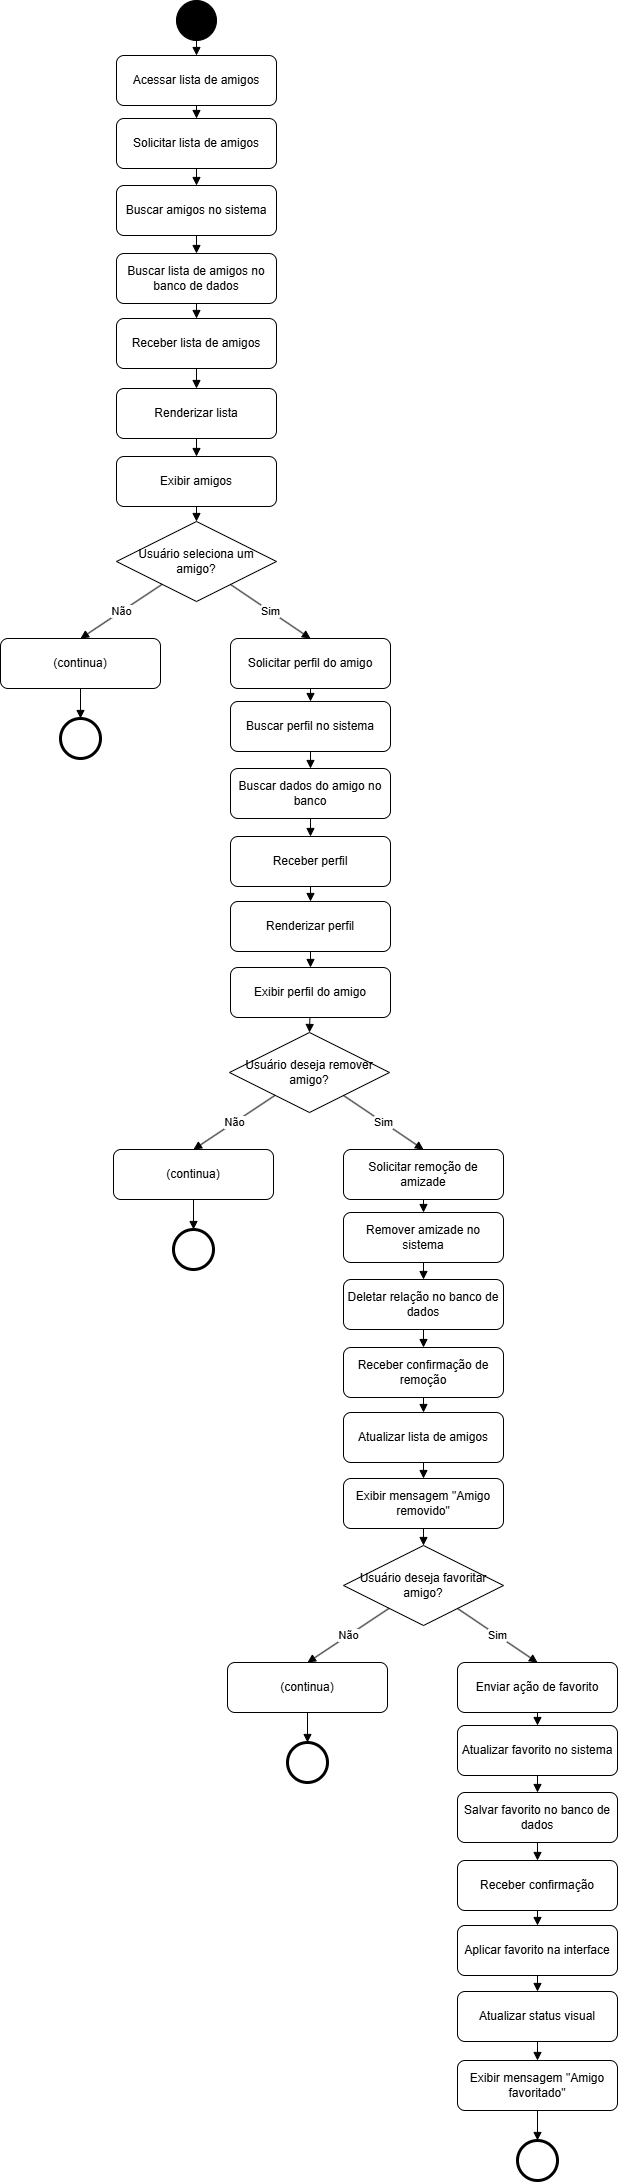

The diagram above was exported from draw.io. Its source (the exported page's mxGraphModel, read from the mxfile embedded in the PNG):
<mxGraphModel dx="1641" dy="819" grid="1" gridSize="10" guides="1" tooltips="1" connect="1" arrows="1" fold="1" page="1" pageScale="1" pageWidth="827" pageHeight="1169" math="0" shadow="0">
  <root>
    <mxCell id="0" />
    <mxCell id="1" parent="0" />
    <mxCell id="w9Q7ULu15A5Gtxqmb9kS-1" parent="1" style="ellipse;aspect=fixed;fillColor=#000000;" value="" vertex="1">
      <mxGeometry height="40" width="40" x="371" y="10" as="geometry" />
    </mxCell>
    <mxCell id="w9Q7ULu15A5Gtxqmb9kS-2" parent="1" style="rounded=1;whiteSpace=wrap;html=1;" value="   Acessar lista de amigos  " vertex="1">
      <mxGeometry height="50" width="160" x="311" y="65" as="geometry" />
    </mxCell>
    <mxCell id="w9Q7ULu15A5Gtxqmb9kS-3" edge="1" parent="1" source="w9Q7ULu15A5Gtxqmb9kS-1" style="endArrow=block;html=1;entryX=0.5;entryY=0;entryDx=0;entryDy=0;" target="w9Q7ULu15A5Gtxqmb9kS-2" value="">
      <mxGeometry relative="1" as="geometry">
        <mxPoint x="391" y="-1" as="targetPoint" />
      </mxGeometry>
    </mxCell>
    <mxCell id="w9Q7ULu15A5Gtxqmb9kS-4" edge="1" parent="1" source="w9Q7ULu15A5Gtxqmb9kS-2" style="endArrow=block;html=1;entryX=0.5;entryY=0;entryDx=0;entryDy=0;" target="w9Q7ULu15A5Gtxqmb9kS-5" value="">
      <mxGeometry relative="1" as="geometry">
        <mxPoint x="391" y="258" as="targetPoint" />
      </mxGeometry>
    </mxCell>
    <mxCell id="w9Q7ULu15A5Gtxqmb9kS-5" parent="1" style="rounded=1;whiteSpace=wrap;html=1;" value="   Solicitar lista de amigos  " vertex="1">
      <mxGeometry height="50" width="160" x="311" y="128" as="geometry" />
    </mxCell>
    <mxCell id="w9Q7ULu15A5Gtxqmb9kS-6" parent="1" style="rounded=1;whiteSpace=wrap;html=1;" value="   Buscar amigos no sistema  " vertex="1">
      <mxGeometry height="50" width="160" x="311" y="195" as="geometry" />
    </mxCell>
    <mxCell id="w9Q7ULu15A5Gtxqmb9kS-7" edge="1" parent="1" source="w9Q7ULu15A5Gtxqmb9kS-6" style="endArrow=block;html=1;entryX=0.5;entryY=0;entryDx=0;entryDy=0;" target="w9Q7ULu15A5Gtxqmb9kS-8" value="">
      <mxGeometry relative="1" as="geometry">
        <mxPoint x="391" y="458" as="targetPoint" />
      </mxGeometry>
    </mxCell>
    <mxCell id="w9Q7ULu15A5Gtxqmb9kS-8" parent="1" style="rounded=1;whiteSpace=wrap;html=1;" value="   Buscar lista de amigos no banco de dados  " vertex="1">
      <mxGeometry height="50" width="160" x="311" y="263" as="geometry" />
    </mxCell>
    <mxCell id="w9Q7ULu15A5Gtxqmb9kS-9" edge="1" parent="1" source="w9Q7ULu15A5Gtxqmb9kS-10" style="endArrow=block;html=1;entryX=0.5;entryY=0;entryDx=0;entryDy=0;exitX=0.5;exitY=1;exitDx=0;exitDy=0;" target="w9Q7ULu15A5Gtxqmb9kS-11" value="">
      <mxGeometry relative="1" as="geometry">
        <mxPoint x="391" y="318" as="sourcePoint" />
        <mxPoint x="391" y="461" as="targetPoint" />
      </mxGeometry>
    </mxCell>
    <mxCell id="w9Q7ULu15A5Gtxqmb9kS-10" parent="1" style="rounded=1;whiteSpace=wrap;html=1;" value=" Receber lista de amigos  " vertex="1">
      <mxGeometry height="50" width="160" x="311" y="328" as="geometry" />
    </mxCell>
    <mxCell id="w9Q7ULu15A5Gtxqmb9kS-11" parent="1" style="rounded=1;whiteSpace=wrap;html=1;" value="   Renderizar lista  " vertex="1">
      <mxGeometry height="50" width="160" x="311" y="398" as="geometry" />
    </mxCell>
    <mxCell id="w9Q7ULu15A5Gtxqmb9kS-12" edge="1" parent="1" source="w9Q7ULu15A5Gtxqmb9kS-11" style="endArrow=block;html=1;entryX=0.5;entryY=0;entryDx=0;entryDy=0;" target="w9Q7ULu15A5Gtxqmb9kS-13" value="">
      <mxGeometry relative="1" as="geometry">
        <mxPoint x="391" y="661" as="targetPoint" />
      </mxGeometry>
    </mxCell>
    <mxCell id="w9Q7ULu15A5Gtxqmb9kS-13" parent="1" style="rounded=1;whiteSpace=wrap;html=1;" value="      Exibir amigos  " vertex="1">
      <mxGeometry height="50" width="160" x="311" y="466" as="geometry" />
    </mxCell>
    <mxCell id="w9Q7ULu15A5Gtxqmb9kS-14" edge="1" parent="1" source="w9Q7ULu15A5Gtxqmb9kS-8" style="endArrow=block;html=1;entryX=0.5;entryY=0;entryDx=0;entryDy=0;exitX=0.5;exitY=1;exitDx=0;exitDy=0;" target="w9Q7ULu15A5Gtxqmb9kS-10" value="">
      <mxGeometry relative="1" as="geometry">
        <mxPoint x="672" y="248" as="sourcePoint" />
        <mxPoint x="551" y="258" as="targetPoint" />
      </mxGeometry>
    </mxCell>
    <mxCell id="w9Q7ULu15A5Gtxqmb9kS-15" edge="1" parent="1" source="w9Q7ULu15A5Gtxqmb9kS-5" style="endArrow=block;html=1;entryX=0.5;entryY=0;entryDx=0;entryDy=0;exitX=0.5;exitY=1;exitDx=0;exitDy=0;" target="w9Q7ULu15A5Gtxqmb9kS-6" value="">
      <mxGeometry relative="1" as="geometry">
        <mxPoint x="571" y="158" as="sourcePoint" />
        <mxPoint x="571" y="171" as="targetPoint" />
      </mxGeometry>
    </mxCell>
    <mxCell id="w9Q7ULu15A5Gtxqmb9kS-16" parent="1" style="rhombus;whiteSpace=wrap;html=1;" value="  Usuário seleciona um amigo? " vertex="1">
      <mxGeometry height="80" width="160" x="311" y="531" as="geometry" />
    </mxCell>
    <mxCell id="w9Q7ULu15A5Gtxqmb9kS-17" edge="1" parent="1" source="w9Q7ULu15A5Gtxqmb9kS-16" style="endArrow=block;html=1;entryX=0.5;entryY=0;entryDx=0;entryDy=0;" target="w9Q7ULu15A5Gtxqmb9kS-22" value="Sim">
      <mxGeometry relative="1" as="geometry">
        <mxPoint x="478" y="646" as="targetPoint" />
      </mxGeometry>
    </mxCell>
    <mxCell id="w9Q7ULu15A5Gtxqmb9kS-18" edge="1" parent="1" source="w9Q7ULu15A5Gtxqmb9kS-16" style="endArrow=block;html=1;entryX=0.5;entryY=0;entryDx=0;entryDy=0;" target="w9Q7ULu15A5Gtxqmb9kS-20" value="Não">
      <mxGeometry relative="1" as="geometry">
        <mxPoint x="285" y="648" as="targetPoint" />
      </mxGeometry>
    </mxCell>
    <mxCell id="w9Q7ULu15A5Gtxqmb9kS-19" parent="1" style="ellipse;aspect=fixed;strokeWidth=3;" value="" vertex="1">
      <mxGeometry height="40" width="40" x="255" y="728" as="geometry" />
    </mxCell>
    <mxCell id="w9Q7ULu15A5Gtxqmb9kS-20" parent="1" style="rounded=1;whiteSpace=wrap;html=1;" value="  (continua)" vertex="1">
      <mxGeometry height="50" width="160" x="195" y="648" as="geometry" />
    </mxCell>
    <mxCell id="w9Q7ULu15A5Gtxqmb9kS-21" edge="1" parent="1" source="w9Q7ULu15A5Gtxqmb9kS-20" style="endArrow=block;html=1;entryX=0.5;entryY=0;entryDx=0;entryDy=0;exitX=0.5;exitY=1;exitDx=0;exitDy=0;" target="w9Q7ULu15A5Gtxqmb9kS-19" value="">
      <mxGeometry relative="1" as="geometry">
        <mxPoint x="265" y="728" as="sourcePoint" />
        <mxPoint x="265" y="743" as="targetPoint" />
      </mxGeometry>
    </mxCell>
    <mxCell id="w9Q7ULu15A5Gtxqmb9kS-22" parent="1" style="rounded=1;whiteSpace=wrap;html=1;" value="Solicitar perfil do amigo " vertex="1">
      <mxGeometry height="50" width="160" x="425" y="648" as="geometry" />
    </mxCell>
    <mxCell id="w9Q7ULu15A5Gtxqmb9kS-23" edge="1" parent="1" source="w9Q7ULu15A5Gtxqmb9kS-22" style="endArrow=block;html=1;entryX=0.5;entryY=0;entryDx=0;entryDy=0;" target="w9Q7ULu15A5Gtxqmb9kS-24" value="">
      <mxGeometry relative="1" as="geometry">
        <mxPoint x="505" y="841" as="targetPoint" />
      </mxGeometry>
    </mxCell>
    <mxCell id="w9Q7ULu15A5Gtxqmb9kS-24" parent="1" style="rounded=1;whiteSpace=wrap;html=1;" value="    Buscar perfil no sistema  " vertex="1">
      <mxGeometry height="50" width="160" x="425" y="711" as="geometry" />
    </mxCell>
    <mxCell id="w9Q7ULu15A5Gtxqmb9kS-25" parent="1" style="rounded=1;whiteSpace=wrap;html=1;" value="   Buscar dados do amigo no banco  " vertex="1">
      <mxGeometry height="50" width="160" x="425" y="778" as="geometry" />
    </mxCell>
    <mxCell id="w9Q7ULu15A5Gtxqmb9kS-26" edge="1" parent="1" source="w9Q7ULu15A5Gtxqmb9kS-25" style="endArrow=block;html=1;entryX=0.5;entryY=0;entryDx=0;entryDy=0;" target="w9Q7ULu15A5Gtxqmb9kS-27" value="">
      <mxGeometry relative="1" as="geometry">
        <mxPoint x="505" y="1041" as="targetPoint" />
      </mxGeometry>
    </mxCell>
    <mxCell id="w9Q7ULu15A5Gtxqmb9kS-27" parent="1" style="rounded=1;whiteSpace=wrap;html=1;" value="    Receber perfil  " vertex="1">
      <mxGeometry height="50" width="160" x="425" y="846" as="geometry" />
    </mxCell>
    <mxCell id="w9Q7ULu15A5Gtxqmb9kS-28" parent="1" style="rounded=1;whiteSpace=wrap;html=1;" value=" Renderizar perfil" vertex="1">
      <mxGeometry height="50" width="160" x="425" y="911" as="geometry" />
    </mxCell>
    <mxCell id="w9Q7ULu15A5Gtxqmb9kS-29" edge="1" parent="1" source="w9Q7ULu15A5Gtxqmb9kS-27" style="endArrow=block;html=1;entryX=0.5;entryY=0;entryDx=0;entryDy=0;exitX=0.5;exitY=1;exitDx=0;exitDy=0;" target="w9Q7ULu15A5Gtxqmb9kS-28" value="">
      <mxGeometry relative="1" as="geometry">
        <mxPoint x="786" y="831" as="sourcePoint" />
        <mxPoint x="665" y="841" as="targetPoint" />
      </mxGeometry>
    </mxCell>
    <mxCell id="w9Q7ULu15A5Gtxqmb9kS-30" edge="1" parent="1" source="w9Q7ULu15A5Gtxqmb9kS-24" style="endArrow=block;html=1;entryX=0.5;entryY=0;entryDx=0;entryDy=0;exitX=0.5;exitY=1;exitDx=0;exitDy=0;" target="w9Q7ULu15A5Gtxqmb9kS-25" value="">
      <mxGeometry relative="1" as="geometry">
        <mxPoint x="679" y="751" as="sourcePoint" />
        <mxPoint x="679" y="764" as="targetPoint" />
      </mxGeometry>
    </mxCell>
    <mxCell id="w9Q7ULu15A5Gtxqmb9kS-31" edge="1" parent="1" source="w9Q7ULu15A5Gtxqmb9kS-13" style="endArrow=block;html=1;entryX=0.5;entryY=0;entryDx=0;entryDy=0;exitX=0.5;exitY=1;exitDx=0;exitDy=0;" target="w9Q7ULu15A5Gtxqmb9kS-16" value="">
      <mxGeometry relative="1" as="geometry">
        <mxPoint x="531" y="540" as="sourcePoint" />
        <mxPoint x="531" y="558" as="targetPoint" />
      </mxGeometry>
    </mxCell>
    <mxCell id="w9Q7ULu15A5Gtxqmb9kS-32" edge="1" parent="1" source="w9Q7ULu15A5Gtxqmb9kS-28" style="endArrow=block;html=1;entryX=0.5;entryY=0;entryDx=0;entryDy=0;exitX=0.5;exitY=1;exitDx=0;exitDy=0;" target="w9Q7ULu15A5Gtxqmb9kS-33" value="">
      <mxGeometry relative="1" as="geometry">
        <mxPoint x="505" y="980" as="sourcePoint" />
        <mxPoint x="505" y="1193" as="targetPoint" />
      </mxGeometry>
    </mxCell>
    <mxCell id="w9Q7ULu15A5Gtxqmb9kS-33" parent="1" style="rounded=1;whiteSpace=wrap;html=1;" value="    Exibir perfil do amigo  " vertex="1">
      <mxGeometry height="50" width="160" x="425" y="977" as="geometry" />
    </mxCell>
    <mxCell id="w9Q7ULu15A5Gtxqmb9kS-35" edge="1" parent="1" source="w9Q7ULu15A5Gtxqmb9kS-33" style="endArrow=block;html=1;entryX=0.5;entryY=0;entryDx=0;entryDy=0;" target="w9Q7ULu15A5Gtxqmb9kS-36" value="">
      <mxGeometry relative="1" as="geometry">
        <mxPoint x="786" y="962" as="sourcePoint" />
        <mxPoint x="505" y="1042" as="targetPoint" />
      </mxGeometry>
    </mxCell>
    <mxCell id="w9Q7ULu15A5Gtxqmb9kS-36" parent="1" style="rhombus;whiteSpace=wrap;html=1;" value="  Usuário deseja remover amigo? " vertex="1">
      <mxGeometry height="80" width="160" x="424" y="1042" as="geometry" />
    </mxCell>
    <mxCell id="w9Q7ULu15A5Gtxqmb9kS-37" edge="1" parent="1" source="w9Q7ULu15A5Gtxqmb9kS-36" style="endArrow=block;html=1;entryX=0.5;entryY=0;entryDx=0;entryDy=0;" target="w9Q7ULu15A5Gtxqmb9kS-42" value="Sim">
      <mxGeometry relative="1" as="geometry">
        <mxPoint x="591" y="1157" as="targetPoint" />
      </mxGeometry>
    </mxCell>
    <mxCell id="w9Q7ULu15A5Gtxqmb9kS-38" edge="1" parent="1" source="w9Q7ULu15A5Gtxqmb9kS-36" style="endArrow=block;html=1;entryX=0.5;entryY=0;entryDx=0;entryDy=0;" target="w9Q7ULu15A5Gtxqmb9kS-40" value="Não">
      <mxGeometry relative="1" as="geometry">
        <mxPoint x="398" y="1159" as="targetPoint" />
      </mxGeometry>
    </mxCell>
    <mxCell id="w9Q7ULu15A5Gtxqmb9kS-39" parent="1" style="ellipse;aspect=fixed;strokeWidth=3;" value="" vertex="1">
      <mxGeometry height="40" width="40" x="368" y="1239" as="geometry" />
    </mxCell>
    <mxCell id="w9Q7ULu15A5Gtxqmb9kS-40" parent="1" style="rounded=1;whiteSpace=wrap;html=1;" value=" (continua)" vertex="1">
      <mxGeometry height="50" width="160" x="308" y="1159" as="geometry" />
    </mxCell>
    <mxCell id="w9Q7ULu15A5Gtxqmb9kS-41" edge="1" parent="1" source="w9Q7ULu15A5Gtxqmb9kS-40" style="endArrow=block;html=1;entryX=0.5;entryY=0;entryDx=0;entryDy=0;exitX=0.5;exitY=1;exitDx=0;exitDy=0;" target="w9Q7ULu15A5Gtxqmb9kS-39" value="">
      <mxGeometry relative="1" as="geometry">
        <mxPoint x="378" y="1239" as="sourcePoint" />
        <mxPoint x="378" y="1254" as="targetPoint" />
      </mxGeometry>
    </mxCell>
    <mxCell id="w9Q7ULu15A5Gtxqmb9kS-42" parent="1" style="rounded=1;whiteSpace=wrap;html=1;" value="Solicitar remoção de amizade " vertex="1">
      <mxGeometry height="50" width="160" x="538" y="1159" as="geometry" />
    </mxCell>
    <mxCell id="w9Q7ULu15A5Gtxqmb9kS-43" edge="1" parent="1" source="w9Q7ULu15A5Gtxqmb9kS-42" style="endArrow=block;html=1;entryX=0.5;entryY=0;entryDx=0;entryDy=0;" target="w9Q7ULu15A5Gtxqmb9kS-44" value="">
      <mxGeometry relative="1" as="geometry">
        <mxPoint x="618" y="1352" as="targetPoint" />
      </mxGeometry>
    </mxCell>
    <mxCell id="w9Q7ULu15A5Gtxqmb9kS-44" parent="1" style="rounded=1;whiteSpace=wrap;html=1;" value="   Remover amizade no sistema  " vertex="1">
      <mxGeometry height="50" width="160" x="538" y="1222" as="geometry" />
    </mxCell>
    <mxCell id="w9Q7ULu15A5Gtxqmb9kS-45" parent="1" style="rounded=1;whiteSpace=wrap;html=1;" value="   Deletar relação no banco de dados  " vertex="1">
      <mxGeometry height="50" width="160" x="538" y="1289" as="geometry" />
    </mxCell>
    <mxCell id="w9Q7ULu15A5Gtxqmb9kS-46" edge="1" parent="1" source="w9Q7ULu15A5Gtxqmb9kS-45" style="endArrow=block;html=1;entryX=0.5;entryY=0;entryDx=0;entryDy=0;" target="w9Q7ULu15A5Gtxqmb9kS-47" value="">
      <mxGeometry relative="1" as="geometry">
        <mxPoint x="618" y="1552" as="targetPoint" />
      </mxGeometry>
    </mxCell>
    <mxCell id="w9Q7ULu15A5Gtxqmb9kS-47" parent="1" style="rounded=1;whiteSpace=wrap;html=1;" value="    Receber confirmação de remoção  " vertex="1">
      <mxGeometry height="50" width="160" x="538" y="1357" as="geometry" />
    </mxCell>
    <mxCell id="w9Q7ULu15A5Gtxqmb9kS-48" parent="1" style="rounded=1;whiteSpace=wrap;html=1;" value="Atualizar lista de amigos" vertex="1">
      <mxGeometry height="50" width="160" x="538" y="1422" as="geometry" />
    </mxCell>
    <mxCell id="w9Q7ULu15A5Gtxqmb9kS-49" edge="1" parent="1" source="w9Q7ULu15A5Gtxqmb9kS-47" style="endArrow=block;html=1;entryX=0.5;entryY=0;entryDx=0;entryDy=0;exitX=0.5;exitY=1;exitDx=0;exitDy=0;" target="w9Q7ULu15A5Gtxqmb9kS-48" value="">
      <mxGeometry relative="1" as="geometry">
        <mxPoint x="899" y="1342" as="sourcePoint" />
        <mxPoint x="778" y="1352" as="targetPoint" />
      </mxGeometry>
    </mxCell>
    <mxCell id="w9Q7ULu15A5Gtxqmb9kS-50" edge="1" parent="1" source="w9Q7ULu15A5Gtxqmb9kS-44" style="endArrow=block;html=1;entryX=0.5;entryY=0;entryDx=0;entryDy=0;exitX=0.5;exitY=1;exitDx=0;exitDy=0;" target="w9Q7ULu15A5Gtxqmb9kS-45" value="">
      <mxGeometry relative="1" as="geometry">
        <mxPoint x="792" y="1262" as="sourcePoint" />
        <mxPoint x="792" y="1275" as="targetPoint" />
      </mxGeometry>
    </mxCell>
    <mxCell id="w9Q7ULu15A5Gtxqmb9kS-51" edge="1" parent="1" source="w9Q7ULu15A5Gtxqmb9kS-48" style="endArrow=block;html=1;entryX=0.5;entryY=0;entryDx=0;entryDy=0;exitX=0.5;exitY=1;exitDx=0;exitDy=0;" target="w9Q7ULu15A5Gtxqmb9kS-52" value="">
      <mxGeometry relative="1" as="geometry">
        <mxPoint x="618" y="1491" as="sourcePoint" />
        <mxPoint x="618" y="1704" as="targetPoint" />
      </mxGeometry>
    </mxCell>
    <mxCell id="w9Q7ULu15A5Gtxqmb9kS-52" parent="1" style="rounded=1;whiteSpace=wrap;html=1;" value="    Exibir mensagem &quot;Amigo removido&quot;  " vertex="1">
      <mxGeometry height="50" width="160" x="538" y="1488" as="geometry" />
    </mxCell>
    <mxCell id="w9Q7ULu15A5Gtxqmb9kS-53" edge="1" parent="1" source="w9Q7ULu15A5Gtxqmb9kS-52" style="endArrow=block;html=1;entryX=0.5;entryY=0;entryDx=0;entryDy=0;" target="w9Q7ULu15A5Gtxqmb9kS-54" value="">
      <mxGeometry relative="1" as="geometry">
        <mxPoint x="899" y="1473" as="sourcePoint" />
        <mxPoint x="618" y="1553" as="targetPoint" />
      </mxGeometry>
    </mxCell>
    <mxCell id="w9Q7ULu15A5Gtxqmb9kS-54" parent="1" style="rhombus;whiteSpace=wrap;html=1;" value=" Usuário deseja favoritar amigo? " vertex="1">
      <mxGeometry height="80" width="160" x="538" y="1555" as="geometry" />
    </mxCell>
    <mxCell id="w9Q7ULu15A5Gtxqmb9kS-55" edge="1" parent="1" source="w9Q7ULu15A5Gtxqmb9kS-54" style="endArrow=block;html=1;entryX=0.5;entryY=0;entryDx=0;entryDy=0;" target="w9Q7ULu15A5Gtxqmb9kS-60" value="Sim">
      <mxGeometry relative="1" as="geometry">
        <mxPoint x="705" y="1670" as="targetPoint" />
      </mxGeometry>
    </mxCell>
    <mxCell id="w9Q7ULu15A5Gtxqmb9kS-56" edge="1" parent="1" source="w9Q7ULu15A5Gtxqmb9kS-54" style="endArrow=block;html=1;entryX=0.5;entryY=0;entryDx=0;entryDy=0;" target="w9Q7ULu15A5Gtxqmb9kS-58" value="Não">
      <mxGeometry relative="1" as="geometry">
        <mxPoint x="512" y="1672" as="targetPoint" />
      </mxGeometry>
    </mxCell>
    <mxCell id="w9Q7ULu15A5Gtxqmb9kS-57" parent="1" style="ellipse;aspect=fixed;strokeWidth=3;" value="" vertex="1">
      <mxGeometry height="40" width="40" x="482" y="1752" as="geometry" />
    </mxCell>
    <mxCell id="w9Q7ULu15A5Gtxqmb9kS-58" parent="1" style="rounded=1;whiteSpace=wrap;html=1;" value=" (continua)" vertex="1">
      <mxGeometry height="50" width="160" x="422" y="1672" as="geometry" />
    </mxCell>
    <mxCell id="w9Q7ULu15A5Gtxqmb9kS-59" edge="1" parent="1" source="w9Q7ULu15A5Gtxqmb9kS-58" style="endArrow=block;html=1;entryX=0.5;entryY=0;entryDx=0;entryDy=0;exitX=0.5;exitY=1;exitDx=0;exitDy=0;" target="w9Q7ULu15A5Gtxqmb9kS-57" value="">
      <mxGeometry relative="1" as="geometry">
        <mxPoint x="492" y="1752" as="sourcePoint" />
        <mxPoint x="492" y="1767" as="targetPoint" />
      </mxGeometry>
    </mxCell>
    <mxCell id="w9Q7ULu15A5Gtxqmb9kS-60" parent="1" style="rounded=1;whiteSpace=wrap;html=1;" value="Enviar ação de favorito " vertex="1">
      <mxGeometry height="50" width="160" x="652" y="1672" as="geometry" />
    </mxCell>
    <mxCell id="w9Q7ULu15A5Gtxqmb9kS-61" edge="1" parent="1" source="w9Q7ULu15A5Gtxqmb9kS-60" style="endArrow=block;html=1;entryX=0.5;entryY=0;entryDx=0;entryDy=0;" target="w9Q7ULu15A5Gtxqmb9kS-62" value="">
      <mxGeometry relative="1" as="geometry">
        <mxPoint x="732" y="1865" as="targetPoint" />
      </mxGeometry>
    </mxCell>
    <mxCell id="w9Q7ULu15A5Gtxqmb9kS-62" parent="1" style="rounded=1;whiteSpace=wrap;html=1;" value="   Atualizar favorito no sistema  " vertex="1">
      <mxGeometry height="50" width="160" x="652" y="1735" as="geometry" />
    </mxCell>
    <mxCell id="w9Q7ULu15A5Gtxqmb9kS-63" parent="1" style="rounded=1;whiteSpace=wrap;html=1;" value="   Salvar favorito no banco de dados  " vertex="1">
      <mxGeometry height="50" width="160" x="652" y="1802" as="geometry" />
    </mxCell>
    <mxCell id="w9Q7ULu15A5Gtxqmb9kS-64" edge="1" parent="1" source="w9Q7ULu15A5Gtxqmb9kS-63" style="endArrow=block;html=1;entryX=0.5;entryY=0;entryDx=0;entryDy=0;" target="w9Q7ULu15A5Gtxqmb9kS-65" value="">
      <mxGeometry relative="1" as="geometry">
        <mxPoint x="732" y="2065" as="targetPoint" />
      </mxGeometry>
    </mxCell>
    <mxCell id="w9Q7ULu15A5Gtxqmb9kS-65" parent="1" style="rounded=1;whiteSpace=wrap;html=1;" value="    Receber confirmação  " vertex="1">
      <mxGeometry height="50" width="160" x="652" y="1870" as="geometry" />
    </mxCell>
    <mxCell id="w9Q7ULu15A5Gtxqmb9kS-66" parent="1" style="rounded=1;whiteSpace=wrap;html=1;" value=" Aplicar favorito na interface" vertex="1">
      <mxGeometry height="50" width="160" x="652" y="1935" as="geometry" />
    </mxCell>
    <mxCell id="w9Q7ULu15A5Gtxqmb9kS-67" edge="1" parent="1" source="w9Q7ULu15A5Gtxqmb9kS-65" style="endArrow=block;html=1;entryX=0.5;entryY=0;entryDx=0;entryDy=0;exitX=0.5;exitY=1;exitDx=0;exitDy=0;" target="w9Q7ULu15A5Gtxqmb9kS-66" value="">
      <mxGeometry relative="1" as="geometry">
        <mxPoint x="1013" y="1855" as="sourcePoint" />
        <mxPoint x="892" y="1865" as="targetPoint" />
      </mxGeometry>
    </mxCell>
    <mxCell id="w9Q7ULu15A5Gtxqmb9kS-68" edge="1" parent="1" source="w9Q7ULu15A5Gtxqmb9kS-62" style="endArrow=block;html=1;entryX=0.5;entryY=0;entryDx=0;entryDy=0;exitX=0.5;exitY=1;exitDx=0;exitDy=0;" target="w9Q7ULu15A5Gtxqmb9kS-63" value="">
      <mxGeometry relative="1" as="geometry">
        <mxPoint x="906" y="1775" as="sourcePoint" />
        <mxPoint x="906" y="1788" as="targetPoint" />
      </mxGeometry>
    </mxCell>
    <mxCell id="w9Q7ULu15A5Gtxqmb9kS-69" edge="1" parent="1" source="w9Q7ULu15A5Gtxqmb9kS-66" style="endArrow=block;html=1;entryX=0.5;entryY=0;entryDx=0;entryDy=0;exitX=0.5;exitY=1;exitDx=0;exitDy=0;" target="w9Q7ULu15A5Gtxqmb9kS-70" value="">
      <mxGeometry relative="1" as="geometry">
        <mxPoint x="732" y="2004" as="sourcePoint" />
        <mxPoint x="732" y="2217" as="targetPoint" />
      </mxGeometry>
    </mxCell>
    <mxCell id="w9Q7ULu15A5Gtxqmb9kS-70" parent="1" style="rounded=1;whiteSpace=wrap;html=1;" value="    Atualizar status visual  " vertex="1">
      <mxGeometry height="50" width="160" x="652" y="2001" as="geometry" />
    </mxCell>
    <mxCell id="w9Q7ULu15A5Gtxqmb9kS-71" edge="1" parent="1" source="w9Q7ULu15A5Gtxqmb9kS-70" style="endArrow=block;html=1;entryX=0.5;entryY=0;entryDx=0;entryDy=0;" target="w9Q7ULu15A5Gtxqmb9kS-72" value="">
      <mxGeometry relative="1" as="geometry">
        <mxPoint x="1013" y="1986" as="sourcePoint" />
        <mxPoint x="732" y="2066" as="targetPoint" />
      </mxGeometry>
    </mxCell>
    <mxCell id="w9Q7ULu15A5Gtxqmb9kS-72" parent="1" style="rounded=1;whiteSpace=wrap;html=1;" value="    Exibir mensagem &quot;Amigo favoritado&quot;  " vertex="1">
      <mxGeometry height="50" width="160" x="652" y="2070" as="geometry" />
    </mxCell>
    <mxCell id="w9Q7ULu15A5Gtxqmb9kS-73" parent="1" style="ellipse;aspect=fixed;strokeWidth=3;" value="" vertex="1">
      <mxGeometry height="40" width="40" x="712" y="2150" as="geometry" />
    </mxCell>
    <mxCell id="w9Q7ULu15A5Gtxqmb9kS-74" edge="1" parent="1" source="w9Q7ULu15A5Gtxqmb9kS-72" style="endArrow=block;html=1;entryX=0.5;entryY=0;entryDx=0;entryDy=0;exitX=0.5;exitY=1;exitDx=0;exitDy=0;" target="w9Q7ULu15A5Gtxqmb9kS-73" value="">
      <mxGeometry relative="1" as="geometry">
        <mxPoint x="731" y="2200" as="sourcePoint" />
        <mxPoint x="721" y="2245" as="targetPoint" />
      </mxGeometry>
    </mxCell>
  </root>
</mxGraphModel>